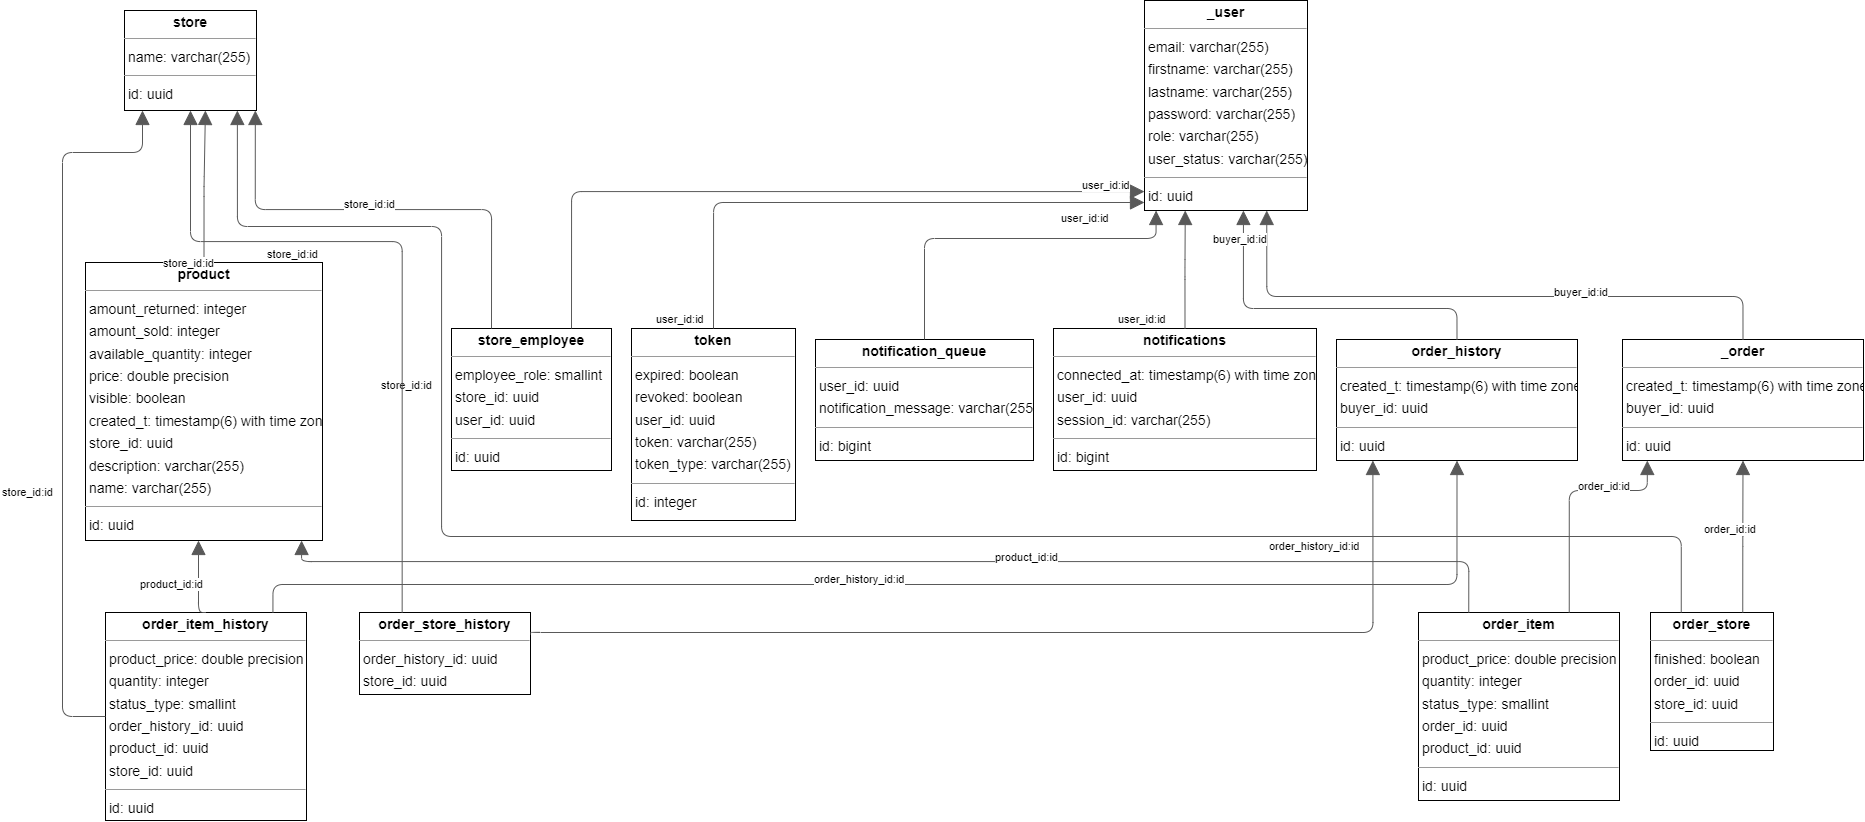

The diagram above was exported from draw.io. Its source (the exported page's mxGraphModel, read from the mxfile embedded in the PNG):
<mxGraphModel dx="3056" dy="2248" grid="1" gridSize="10" guides="1" tooltips="1" connect="1" arrows="1" fold="1" page="1" pageScale="1" pageWidth="850" pageHeight="1100" background="none" math="0" shadow="0">
  <root>
    <mxCell id="0" />
    <mxCell id="1" parent="0" />
    <mxCell id="node10" value="&lt;p style=&quot;margin:0px;margin-top:4px;text-align:center;&quot;&gt;&lt;b&gt;_order&lt;/b&gt;&lt;/p&gt;&lt;hr size=&quot;1&quot;/&gt;&lt;p style=&quot;margin:0 0 0 4px;line-height:1.6;&quot;&gt; created_t: timestamp(6) with time zone&lt;br/&gt; buyer_id: uuid&lt;/p&gt;&lt;hr size=&quot;1&quot;/&gt;&lt;p style=&quot;margin:0 0 0 4px;line-height:1.6;&quot;&gt; id: uuid&lt;/p&gt;" style="verticalAlign=top;align=left;overflow=fill;fontSize=14;fontFamily=Helvetica;html=1;rounded=0;shadow=0;comic=0;labelBackgroundColor=none;strokeWidth=1;" parent="1" vertex="1">
      <mxGeometry x="1570" y="189" width="241" height="121" as="geometry" />
    </mxCell>
    <mxCell id="node5" value="&lt;p style=&quot;margin:0px;margin-top:4px;text-align:center;&quot;&gt;&lt;b&gt;_user&lt;/b&gt;&lt;/p&gt;&lt;hr size=&quot;1&quot;/&gt;&lt;p style=&quot;margin:0 0 0 4px;line-height:1.6;&quot;&gt; email: varchar(255)&lt;br/&gt; firstname: varchar(255)&lt;br/&gt; lastname: varchar(255)&lt;br/&gt; password: varchar(255)&lt;br/&gt; role: varchar(255)&lt;br/&gt; user_status: varchar(255)&lt;/p&gt;&lt;hr size=&quot;1&quot;/&gt;&lt;p style=&quot;margin:0 0 0 4px;line-height:1.6;&quot;&gt; id: uuid&lt;/p&gt;" style="verticalAlign=top;align=left;overflow=fill;fontSize=14;fontFamily=Helvetica;html=1;rounded=0;shadow=0;comic=0;labelBackgroundColor=none;strokeWidth=1;" parent="1" vertex="1">
      <mxGeometry x="1092" y="-150" width="163" height="210" as="geometry" />
    </mxCell>
    <mxCell id="node0" value="&lt;p style=&quot;margin:0px;margin-top:4px;text-align:center;&quot;&gt;&lt;b&gt;notification_queue&lt;/b&gt;&lt;/p&gt;&lt;hr size=&quot;1&quot;/&gt;&lt;p style=&quot;margin:0 0 0 4px;line-height:1.6;&quot;&gt; user_id: uuid&lt;br/&gt; notification_message: varchar(255)&lt;/p&gt;&lt;hr size=&quot;1&quot;/&gt;&lt;p style=&quot;margin:0 0 0 4px;line-height:1.6;&quot;&gt; id: bigint&lt;/p&gt;" style="verticalAlign=top;align=left;overflow=fill;fontSize=14;fontFamily=Helvetica;html=1;rounded=0;shadow=0;comic=0;labelBackgroundColor=none;strokeWidth=1;" parent="1" vertex="1">
      <mxGeometry x="763" y="189" width="218" height="121" as="geometry" />
    </mxCell>
    <mxCell id="node11" value="&lt;p style=&quot;margin:0px;margin-top:4px;text-align:center;&quot;&gt;&lt;b&gt;notifications&lt;/b&gt;&lt;/p&gt;&lt;hr size=&quot;1&quot;/&gt;&lt;p style=&quot;margin:0 0 0 4px;line-height:1.6;&quot;&gt; connected_at: timestamp(6) with time zone&lt;br/&gt; user_id: uuid&lt;br/&gt; session_id: varchar(255)&lt;/p&gt;&lt;hr size=&quot;1&quot;/&gt;&lt;p style=&quot;margin:0 0 0 4px;line-height:1.6;&quot;&gt; id: bigint&lt;/p&gt;" style="verticalAlign=top;align=left;overflow=fill;fontSize=14;fontFamily=Helvetica;html=1;rounded=0;shadow=0;comic=0;labelBackgroundColor=none;strokeWidth=1;" parent="1" vertex="1">
      <mxGeometry x="1001" y="178" width="263" height="142" as="geometry" />
    </mxCell>
    <mxCell id="node8" value="&lt;p style=&quot;margin:0px;margin-top:4px;text-align:center;&quot;&gt;&lt;b&gt;order_history&lt;/b&gt;&lt;/p&gt;&lt;hr size=&quot;1&quot;/&gt;&lt;p style=&quot;margin:0 0 0 4px;line-height:1.6;&quot;&gt; created_t: timestamp(6) with time zone&lt;br/&gt; buyer_id: uuid&lt;/p&gt;&lt;hr size=&quot;1&quot;/&gt;&lt;p style=&quot;margin:0 0 0 4px;line-height:1.6;&quot;&gt; id: uuid&lt;/p&gt;" style="verticalAlign=top;align=left;overflow=fill;fontSize=14;fontFamily=Helvetica;html=1;rounded=0;shadow=0;comic=0;labelBackgroundColor=none;strokeWidth=1;" parent="1" vertex="1">
      <mxGeometry x="1284" y="189" width="241" height="121" as="geometry" />
    </mxCell>
    <mxCell id="node12" value="&lt;p style=&quot;margin:0px;margin-top:4px;text-align:center;&quot;&gt;&lt;b&gt;order_item&lt;/b&gt;&lt;/p&gt;&lt;hr size=&quot;1&quot;/&gt;&lt;p style=&quot;margin:0 0 0 4px;line-height:1.6;&quot;&gt; product_price: double precision&lt;br/&gt; quantity: integer&lt;br/&gt; status_type: smallint&lt;br/&gt; order_id: uuid&lt;br/&gt; product_id: uuid&lt;/p&gt;&lt;hr size=&quot;1&quot;/&gt;&lt;p style=&quot;margin:0 0 0 4px;line-height:1.6;&quot;&gt; id: uuid&lt;/p&gt;" style="verticalAlign=top;align=left;overflow=fill;fontSize=14;fontFamily=Helvetica;html=1;rounded=0;shadow=0;comic=0;labelBackgroundColor=none;strokeWidth=1;" parent="1" vertex="1">
      <mxGeometry x="1366" y="462" width="201" height="188" as="geometry" />
    </mxCell>
    <mxCell id="node4" value="&lt;p style=&quot;margin:0px;margin-top:4px;text-align:center;&quot;&gt;&lt;b&gt;order_item_history&lt;/b&gt;&lt;/p&gt;&lt;hr size=&quot;1&quot;/&gt;&lt;p style=&quot;margin:0 0 0 4px;line-height:1.6;&quot;&gt; product_price: double precision&lt;br/&gt; quantity: integer&lt;br/&gt; status_type: smallint&lt;br/&gt; order_history_id: uuid&lt;br/&gt; product_id: uuid&lt;br/&gt; store_id: uuid&lt;/p&gt;&lt;hr size=&quot;1&quot;/&gt;&lt;p style=&quot;margin:0 0 0 4px;line-height:1.6;&quot;&gt; id: uuid&lt;/p&gt;" style="verticalAlign=top;align=left;overflow=fill;fontSize=14;fontFamily=Helvetica;html=1;rounded=0;shadow=0;comic=0;labelBackgroundColor=none;strokeWidth=1;" parent="1" vertex="1">
      <mxGeometry x="53" y="462" width="201" height="208" as="geometry" />
    </mxCell>
    <mxCell id="node7" value="&lt;p style=&quot;margin:0px;margin-top:4px;text-align:center;&quot;&gt;&lt;b&gt;order_store&lt;/b&gt;&lt;/p&gt;&lt;hr size=&quot;1&quot;/&gt;&lt;p style=&quot;margin:0 0 0 4px;line-height:1.6;&quot;&gt; finished: boolean&lt;br/&gt; order_id: uuid&lt;br/&gt; store_id: uuid&lt;/p&gt;&lt;hr size=&quot;1&quot;/&gt;&lt;p style=&quot;margin:0 0 0 4px;line-height:1.6;&quot;&gt; id: uuid&lt;/p&gt;" style="verticalAlign=top;align=left;overflow=fill;fontSize=14;fontFamily=Helvetica;html=1;rounded=0;shadow=0;comic=0;labelBackgroundColor=none;strokeWidth=1;" parent="1" vertex="1">
      <mxGeometry x="1598" y="462" width="123" height="138" as="geometry" />
    </mxCell>
    <mxCell id="node1" value="&lt;p style=&quot;margin:0px;margin-top:4px;text-align:center;&quot;&gt;&lt;b&gt;order_store_history&lt;/b&gt;&lt;/p&gt;&lt;hr size=&quot;1&quot;/&gt;&lt;p style=&quot;margin:0 0 0 4px;line-height:1.6;&quot;&gt; order_history_id: uuid&lt;br/&gt; store_id: uuid&lt;/p&gt;" style="verticalAlign=top;align=left;overflow=fill;fontSize=14;fontFamily=Helvetica;html=1;rounded=0;shadow=0;comic=0;labelBackgroundColor=none;strokeWidth=1;" parent="1" vertex="1">
      <mxGeometry x="307" y="462" width="171" height="82" as="geometry" />
    </mxCell>
    <mxCell id="node6" value="&lt;p style=&quot;margin:0px;margin-top:4px;text-align:center;&quot;&gt;&lt;b&gt;product&lt;/b&gt;&lt;/p&gt;&lt;hr size=&quot;1&quot;/&gt;&lt;p style=&quot;margin:0 0 0 4px;line-height:1.6;&quot;&gt; amount_returned: integer&lt;br/&gt; amount_sold: integer&lt;br/&gt; available_quantity: integer&lt;br/&gt; price: double precision&lt;br/&gt; visible: boolean&lt;br/&gt; created_t: timestamp(6) with time zone&lt;br/&gt; store_id: uuid&lt;br/&gt; description: varchar(255)&lt;br/&gt; name: varchar(255)&lt;/p&gt;&lt;hr size=&quot;1&quot;/&gt;&lt;p style=&quot;margin:0 0 0 4px;line-height:1.6;&quot;&gt; id: uuid&lt;/p&gt;" style="verticalAlign=top;align=left;overflow=fill;fontSize=14;fontFamily=Helvetica;html=1;rounded=0;shadow=0;comic=0;labelBackgroundColor=none;strokeWidth=1;" parent="1" vertex="1">
      <mxGeometry x="33" y="112" width="237" height="278" as="geometry" />
    </mxCell>
    <mxCell id="node3" value="&lt;p style=&quot;margin:0px;margin-top:4px;text-align:center;&quot;&gt;&lt;b&gt;store&lt;/b&gt;&lt;/p&gt;&lt;hr size=&quot;1&quot;/&gt;&lt;p style=&quot;margin:0 0 0 4px;line-height:1.6;&quot;&gt; name: varchar(255)&lt;/p&gt;&lt;hr size=&quot;1&quot;/&gt;&lt;p style=&quot;margin:0 0 0 4px;line-height:1.6;&quot;&gt; id: uuid&lt;/p&gt;" style="verticalAlign=top;align=left;overflow=fill;fontSize=14;fontFamily=Helvetica;html=1;rounded=0;shadow=0;comic=0;labelBackgroundColor=none;strokeWidth=1;" parent="1" vertex="1">
      <mxGeometry x="72" y="-140" width="132" height="100" as="geometry" />
    </mxCell>
    <mxCell id="node2" value="&lt;p style=&quot;margin:0px;margin-top:4px;text-align:center;&quot;&gt;&lt;b&gt;store_employee&lt;/b&gt;&lt;/p&gt;&lt;hr size=&quot;1&quot;/&gt;&lt;p style=&quot;margin:0 0 0 4px;line-height:1.6;&quot;&gt; employee_role: smallint&lt;br/&gt; store_id: uuid&lt;br/&gt; user_id: uuid&lt;/p&gt;&lt;hr size=&quot;1&quot;/&gt;&lt;p style=&quot;margin:0 0 0 4px;line-height:1.6;&quot;&gt; id: uuid&lt;/p&gt;" style="verticalAlign=top;align=left;overflow=fill;fontSize=14;fontFamily=Helvetica;html=1;rounded=0;shadow=0;comic=0;labelBackgroundColor=none;strokeWidth=1;" parent="1" vertex="1">
      <mxGeometry x="399" y="178" width="160" height="142" as="geometry" />
    </mxCell>
    <mxCell id="node9" value="&lt;p style=&quot;margin:0px;margin-top:4px;text-align:center;&quot;&gt;&lt;b&gt;token&lt;/b&gt;&lt;/p&gt;&lt;hr size=&quot;1&quot;/&gt;&lt;p style=&quot;margin:0 0 0 4px;line-height:1.6;&quot;&gt; expired: boolean&lt;br/&gt; revoked: boolean&lt;br/&gt; user_id: uuid&lt;br/&gt; token: varchar(255)&lt;br/&gt; token_type: varchar(255)&lt;/p&gt;&lt;hr size=&quot;1&quot;/&gt;&lt;p style=&quot;margin:0 0 0 4px;line-height:1.6;&quot;&gt; id: integer&lt;/p&gt;" style="verticalAlign=top;align=left;overflow=fill;fontSize=14;fontFamily=Helvetica;html=1;rounded=0;shadow=0;comic=0;labelBackgroundColor=none;strokeWidth=1;" parent="1" vertex="1">
      <mxGeometry x="579" y="178" width="164" height="192" as="geometry" />
    </mxCell>
    <mxCell id="edge11" value="" style="html=1;rounded=1;edgeStyle=orthogonalEdgeStyle;dashed=0;startArrow=none;endArrow=block;endSize=12;strokeColor=#595959;exitX=0.500;exitY=0.000;exitDx=0;exitDy=0;entryX=0.750;entryY=1.000;entryDx=0;entryDy=0;" parent="1" source="node10" target="node5" edge="1">
      <mxGeometry width="50" height="50" relative="1" as="geometry">
        <Array as="points">
          <mxPoint x="1691" y="146" />
          <mxPoint x="1214" y="146" />
        </Array>
      </mxGeometry>
    </mxCell>
    <mxCell id="label68" value="buyer_id:id" style="edgeLabel;resizable=0;html=1;align=left;verticalAlign=top;strokeColor=default;" parent="edge11" vertex="1" connectable="0">
      <mxGeometry x="1500" y="129" as="geometry" />
    </mxCell>
    <mxCell id="edge3" value="" style="html=1;rounded=1;edgeStyle=orthogonalEdgeStyle;dashed=0;startArrow=none;endArrow=block;endSize=12;strokeColor=#595959;exitX=0.500;exitY=0.000;exitDx=0;exitDy=0;entryX=0.071;entryY=1.000;entryDx=0;entryDy=0;" parent="1" source="node0" target="node5" edge="1">
      <mxGeometry width="50" height="50" relative="1" as="geometry">
        <Array as="points">
          <mxPoint x="872" y="88" />
          <mxPoint x="1104" y="88" />
        </Array>
      </mxGeometry>
    </mxCell>
    <mxCell id="label20" value="user_id:id" style="edgeLabel;resizable=0;html=1;align=left;verticalAlign=top;strokeColor=default;" parent="edge3" vertex="1" connectable="0">
      <mxGeometry x="1007" y="55" as="geometry" />
    </mxCell>
    <mxCell id="edge14" value="" style="html=1;rounded=1;edgeStyle=orthogonalEdgeStyle;dashed=0;startArrow=none;endArrow=block;endSize=12;strokeColor=#595959;exitX=0.500;exitY=0.000;exitDx=0;exitDy=0;entryX=0.250;entryY=1.000;entryDx=0;entryDy=0;" parent="1" source="node11" target="node5" edge="1">
      <mxGeometry width="50" height="50" relative="1" as="geometry">
        <Array as="points" />
      </mxGeometry>
    </mxCell>
    <mxCell id="label86" value="user_id:id" style="edgeLabel;resizable=0;html=1;align=left;verticalAlign=top;strokeColor=default;" parent="edge14" vertex="1" connectable="0">
      <mxGeometry x="1064" y="156" as="geometry" />
    </mxCell>
    <mxCell id="edge6" value="" style="html=1;rounded=1;edgeStyle=orthogonalEdgeStyle;dashed=0;startArrow=none;endArrow=block;endSize=12;strokeColor=#595959;exitX=0.500;exitY=0.000;exitDx=0;exitDy=0;entryX=0.607;entryY=1.000;entryDx=0;entryDy=0;" parent="1" source="node8" target="node5" edge="1">
      <mxGeometry width="50" height="50" relative="1" as="geometry">
        <Array as="points">
          <mxPoint x="1405" y="158" />
          <mxPoint x="1191" y="158" />
        </Array>
      </mxGeometry>
    </mxCell>
    <mxCell id="label38" value="buyer_id:id" style="edgeLabel;resizable=0;html=1;align=left;verticalAlign=top;strokeColor=default;" parent="edge6" vertex="1" connectable="0">
      <mxGeometry x="1159" y="76" as="geometry" />
    </mxCell>
    <mxCell id="edge10" value="" style="html=1;rounded=1;edgeStyle=orthogonalEdgeStyle;dashed=0;startArrow=none;endArrow=block;endSize=12;strokeColor=#595959;exitX=0.750;exitY=0.000;exitDx=0;exitDy=0;entryX=0.103;entryY=1.000;entryDx=0;entryDy=0;" parent="1" source="node12" target="node10" edge="1">
      <mxGeometry width="50" height="50" relative="1" as="geometry">
        <Array as="points">
          <mxPoint x="1517" y="340" />
          <mxPoint x="1595" y="340" />
        </Array>
      </mxGeometry>
    </mxCell>
    <mxCell id="label62" value="order_id:id" style="edgeLabel;resizable=0;html=1;align=left;verticalAlign=top;strokeColor=default;" parent="edge10" vertex="1" connectable="0">
      <mxGeometry x="1524" y="323" as="geometry" />
    </mxCell>
    <mxCell id="edge2" value="" style="html=1;rounded=1;edgeStyle=orthogonalEdgeStyle;dashed=0;startArrow=none;endArrow=block;endSize=12;strokeColor=#595959;exitX=0.250;exitY=0.000;exitDx=0;exitDy=0;" parent="1" source="node12" target="node6" edge="1">
      <mxGeometry width="50" height="50" relative="1" as="geometry">
        <Array as="points">
          <mxPoint x="1416" y="411" />
          <mxPoint x="249" y="411" />
        </Array>
      </mxGeometry>
    </mxCell>
    <mxCell id="label14" value="product_id:id" style="edgeLabel;resizable=0;html=1;align=left;verticalAlign=top;strokeColor=default;" parent="edge2" vertex="1" connectable="0">
      <mxGeometry x="941" y="394" as="geometry" />
    </mxCell>
    <mxCell id="edge13" value="" style="html=1;rounded=1;edgeStyle=orthogonalEdgeStyle;dashed=0;startArrow=none;endArrow=block;endSize=12;strokeColor=#595959;exitX=0.833;exitY=0.000;exitDx=0;exitDy=0;entryX=0.500;entryY=1.000;entryDx=0;entryDy=0;" parent="1" source="node4" target="node8" edge="1">
      <mxGeometry width="50" height="50" relative="1" as="geometry">
        <Array as="points">
          <mxPoint x="220" y="434" />
          <mxPoint x="1405" y="434" />
        </Array>
      </mxGeometry>
    </mxCell>
    <mxCell id="label80" value="order_history_id:id" style="edgeLabel;resizable=0;html=1;align=left;verticalAlign=top;strokeColor=default;" parent="edge13" vertex="1" connectable="0">
      <mxGeometry x="760" y="416" as="geometry" />
    </mxCell>
    <mxCell id="edge4" value="" style="html=1;rounded=1;edgeStyle=orthogonalEdgeStyle;dashed=0;startArrow=none;endArrow=block;endSize=12;strokeColor=#595959;exitX=0.500;exitY=0.000;exitDx=0;exitDy=0;" parent="1" source="node4" target="node6" edge="1">
      <mxGeometry width="50" height="50" relative="1" as="geometry">
        <Array as="points">
          <mxPoint x="146" y="462" />
        </Array>
        <mxPoint x="160" y="410" as="targetPoint" />
      </mxGeometry>
    </mxCell>
    <mxCell id="label26" value="product_id:id" style="edgeLabel;resizable=0;html=1;align=left;verticalAlign=top;strokeColor=default;" parent="edge4" vertex="1" connectable="0">
      <mxGeometry x="78" y="377" as="geometry">
        <mxPoint x="8" y="44" as="offset" />
      </mxGeometry>
    </mxCell>
    <mxCell id="edge1" value="" style="html=1;rounded=1;edgeStyle=orthogonalEdgeStyle;dashed=0;startArrow=none;endArrow=block;endSize=12;strokeColor=#595959;exitX=0;exitY=0.5;exitDx=0;exitDy=0;" parent="1" source="node4" target="node3" edge="1">
      <mxGeometry width="50" height="50" relative="1" as="geometry">
        <Array as="points">
          <mxPoint x="10" y="566" />
          <mxPoint x="10" y="2" />
          <mxPoint x="90" y="2" />
        </Array>
      </mxGeometry>
    </mxCell>
    <mxCell id="label8" value="store_id:id" style="edgeLabel;resizable=0;html=1;align=left;verticalAlign=top;strokeColor=default;" parent="edge1" vertex="1" connectable="0">
      <mxGeometry x="-52" y="329" as="geometry" />
    </mxCell>
    <mxCell id="edge8" value="" style="html=1;rounded=1;edgeStyle=orthogonalEdgeStyle;dashed=0;startArrow=none;endArrow=block;endSize=12;strokeColor=#595959;exitX=0.750;exitY=0.000;exitDx=0;exitDy=0;entryX=0.500;entryY=1.000;entryDx=0;entryDy=0;" parent="1" source="node7" target="node10" edge="1">
      <mxGeometry width="50" height="50" relative="1" as="geometry">
        <Array as="points" />
      </mxGeometry>
    </mxCell>
    <mxCell id="label50" value="order_id:id" style="edgeLabel;resizable=0;html=1;align=left;verticalAlign=top;strokeColor=default;" parent="edge8" vertex="1" connectable="0">
      <mxGeometry x="1650" y="366" as="geometry" />
    </mxCell>
    <mxCell id="edge0" value="" style="html=1;rounded=1;edgeStyle=orthogonalEdgeStyle;dashed=0;startArrow=none;endArrow=block;endSize=12;strokeColor=#595959;exitX=0.250;exitY=0.000;exitDx=0;exitDy=0;entryX=0.855;entryY=1.000;entryDx=0;entryDy=0;" parent="1" source="node7" target="node3" edge="1">
      <mxGeometry width="50" height="50" relative="1" as="geometry">
        <Array as="points">
          <mxPoint x="1629" y="386" />
          <mxPoint x="389" y="386" />
          <mxPoint x="389" y="76" />
          <mxPoint x="185" y="76" />
        </Array>
      </mxGeometry>
    </mxCell>
    <mxCell id="label2" value="store_id:id" style="edgeLabel;resizable=0;html=1;align=left;verticalAlign=top;strokeColor=default;" parent="edge0" vertex="1" connectable="0">
      <mxGeometry x="327" y="222" as="geometry" />
    </mxCell>
    <mxCell id="edge5" value="" style="html=1;rounded=1;edgeStyle=orthogonalEdgeStyle;dashed=0;startArrow=none;endArrow=block;endSize=12;strokeColor=#595959;exitX=1.000;exitY=0.268;exitDx=0;exitDy=0;entryX=0.151;entryY=1.000;entryDx=0;entryDy=0;" parent="1" source="node1" target="node8" edge="1">
      <mxGeometry width="50" height="50" relative="1" as="geometry">
        <Array as="points">
          <mxPoint x="1321" y="482" />
        </Array>
      </mxGeometry>
    </mxCell>
    <mxCell id="label32" value="order_history_id:id" style="edgeLabel;resizable=0;html=1;align=left;verticalAlign=top;strokeColor=default;" parent="edge5" vertex="1" connectable="0">
      <mxGeometry x="1215" y="383" as="geometry" />
    </mxCell>
    <mxCell id="edge9" value="" style="html=1;rounded=1;edgeStyle=orthogonalEdgeStyle;dashed=0;startArrow=none;endArrow=block;endSize=12;strokeColor=#595959;exitX=0.250;exitY=0.001;exitDx=0;exitDy=0;entryX=0.500;entryY=1.001;entryDx=0;entryDy=0;" parent="1" source="node1" target="node3" edge="1">
      <mxGeometry width="50" height="50" relative="1" as="geometry">
        <Array as="points">
          <mxPoint x="350" y="91" />
          <mxPoint x="138" y="91" />
        </Array>
      </mxGeometry>
    </mxCell>
    <mxCell id="label56" value="store_id:id" style="edgeLabel;resizable=0;html=1;align=left;verticalAlign=top;strokeColor=default;" parent="edge9" vertex="1" connectable="0">
      <mxGeometry x="213" y="91" as="geometry" />
    </mxCell>
    <mxCell id="edge15" value="" style="html=1;rounded=1;edgeStyle=orthogonalEdgeStyle;dashed=0;startArrow=none;endArrow=block;endSize=12;strokeColor=#595959;exitX=0.500;exitY=0.000;exitDx=0;exitDy=0;entryX=0.615;entryY=1.009;entryDx=0;entryDy=0;" parent="1" source="node6" target="node3" edge="1">
      <mxGeometry width="50" height="50" relative="1" as="geometry">
        <Array as="points" />
      </mxGeometry>
    </mxCell>
    <mxCell id="label92" value="store_id:id" style="edgeLabel;resizable=0;html=1;align=left;verticalAlign=top;strokeColor=default;" parent="edge15" vertex="1" connectable="0">
      <mxGeometry x="109" y="100" as="geometry" />
    </mxCell>
    <mxCell id="edge12" value="" style="html=1;rounded=1;edgeStyle=orthogonalEdgeStyle;dashed=0;startArrow=none;endArrow=block;endSize=12;strokeColor=#595959;exitX=0.750;exitY=0.000;exitDx=0;exitDy=0;" parent="1" source="node2" target="node5" edge="1">
      <mxGeometry width="50" height="50" relative="1" as="geometry">
        <Array as="points">
          <mxPoint x="519" y="41" />
        </Array>
      </mxGeometry>
    </mxCell>
    <mxCell id="label74" value="user_id:id" style="edgeLabel;resizable=0;html=1;align=left;verticalAlign=top;strokeColor=default;" parent="edge12" vertex="1" connectable="0">
      <mxGeometry x="1028" y="22" as="geometry" />
    </mxCell>
    <mxCell id="edge16" value="" style="html=1;rounded=1;edgeStyle=orthogonalEdgeStyle;dashed=0;startArrow=none;endArrow=block;endSize=12;strokeColor=#595959;exitX=0.250;exitY=0.000;exitDx=0;exitDy=0;entryX=0.991;entryY=1.000;entryDx=0;entryDy=0;" parent="1" source="node2" target="node3" edge="1">
      <mxGeometry width="50" height="50" relative="1" as="geometry">
        <Array as="points">
          <mxPoint x="439" y="59" />
          <mxPoint x="203" y="59" />
        </Array>
      </mxGeometry>
    </mxCell>
    <mxCell id="label98" value="store_id:id" style="edgeLabel;resizable=0;html=1;align=left;verticalAlign=top;strokeColor=default;" parent="edge16" vertex="1" connectable="0">
      <mxGeometry x="290" y="41" as="geometry" />
    </mxCell>
    <mxCell id="edge7" value="" style="html=1;rounded=1;edgeStyle=orthogonalEdgeStyle;dashed=0;startArrow=none;endArrow=block;endSize=12;strokeColor=#595959;exitX=0.500;exitY=0.000;exitDx=0;exitDy=0;entryX=0.000;entryY=0.957;entryDx=0;entryDy=0;" parent="1" source="node9" target="node5" edge="1">
      <mxGeometry width="50" height="50" relative="1" as="geometry">
        <Array as="points">
          <mxPoint x="661" y="52" />
        </Array>
      </mxGeometry>
    </mxCell>
    <mxCell id="label44" value="user_id:id" style="edgeLabel;resizable=0;html=1;align=left;verticalAlign=top;strokeColor=default;" parent="edge7" vertex="1" connectable="0">
      <mxGeometry x="602" y="156" as="geometry" />
    </mxCell>
  </root>
</mxGraphModel>